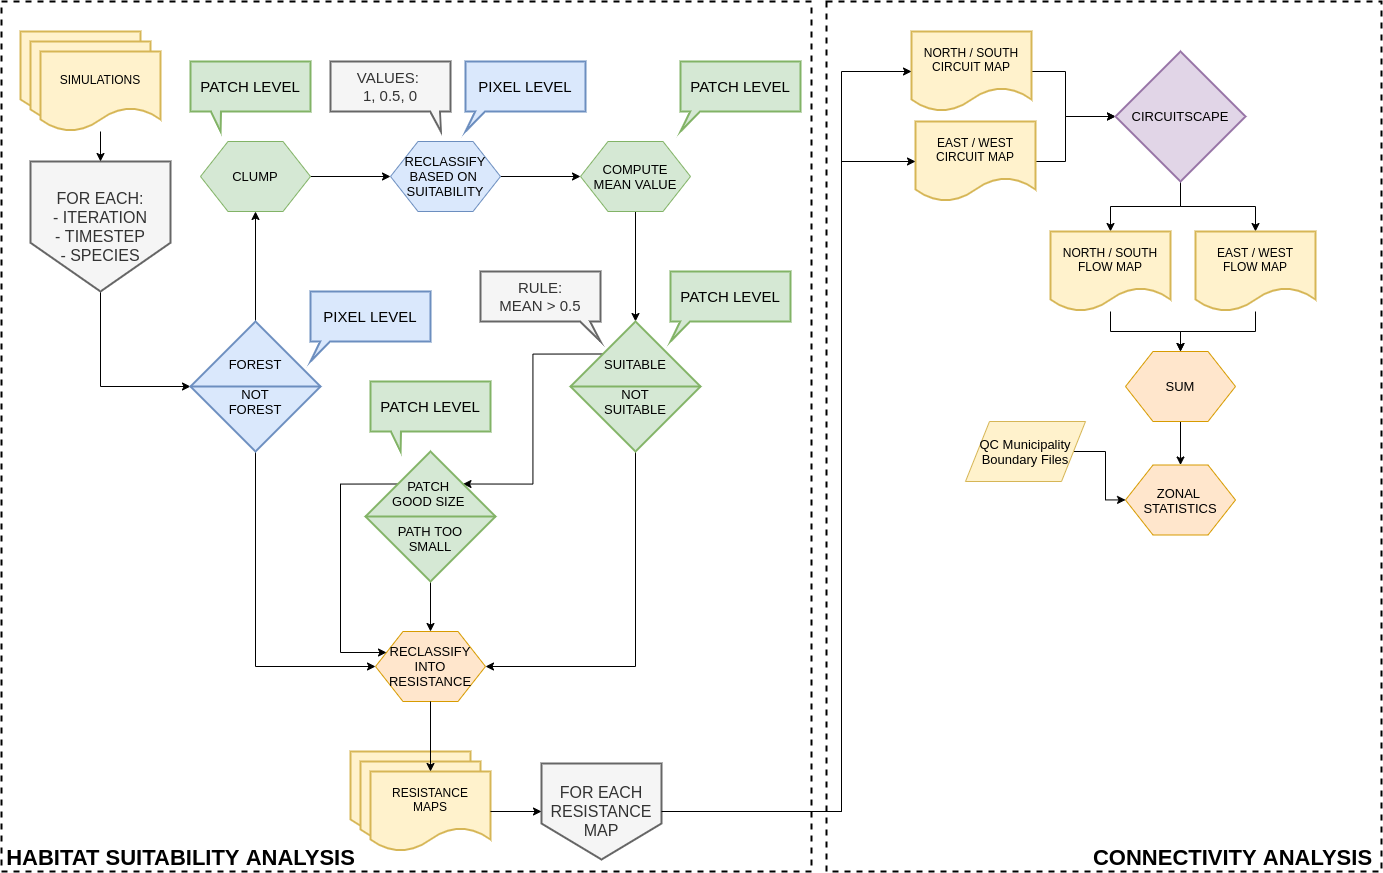

The diagram above was exported from draw.io. Its source (the exported page's mxGraphModel, read from the mxfile embedded in the PNG):
<mxGraphModel dx="2031" dy="1109" grid="1" gridSize="10" guides="1" tooltips="1" connect="1" arrows="1" fold="1" page="1" pageScale="1" pageWidth="827" pageHeight="1169" math="0" shadow="0">
  <root>
    <mxCell id="0" />
    <mxCell id="1" parent="0" />
    <mxCell id="2" value="" style="whiteSpace=wrap;html=1;strokeWidth=2;fontSize=13;fillColor=none;dashed=1;" vertex="1" parent="1">
      <mxGeometry x="835" y="1290" width="555" height="870" as="geometry" />
    </mxCell>
    <mxCell id="3" value="" style="whiteSpace=wrap;html=1;strokeWidth=2;fontSize=13;fillColor=none;dashed=1;" vertex="1" parent="1">
      <mxGeometry x="10" y="1290" width="810" height="870" as="geometry" />
    </mxCell>
    <mxCell id="4" value="" style="group" vertex="1" connectable="0" parent="1">
      <mxGeometry x="29" y="1320" width="140" height="100" as="geometry" />
    </mxCell>
    <mxCell id="5" value="" style="shape=document;whiteSpace=wrap;html=1;boundedLbl=1;strokeWidth=2;fillColor=#fff2cc;strokeColor=#d6b656;" vertex="1" parent="4">
      <mxGeometry width="120" height="80" as="geometry" />
    </mxCell>
    <mxCell id="6" value="" style="shape=document;whiteSpace=wrap;html=1;boundedLbl=1;strokeWidth=2;fillColor=#fff2cc;strokeColor=#d6b656;" vertex="1" parent="4">
      <mxGeometry x="10" y="10" width="120" height="80" as="geometry" />
    </mxCell>
    <mxCell id="7" value="SIMULATIONS" style="shape=document;whiteSpace=wrap;html=1;boundedLbl=1;strokeWidth=2;fillColor=#fff2cc;strokeColor=#d6b656;" vertex="1" parent="4">
      <mxGeometry x="20" y="20" width="120" height="80" as="geometry" />
    </mxCell>
    <mxCell id="8" style="edgeStyle=orthogonalEdgeStyle;rounded=0;orthogonalLoop=1;jettySize=auto;html=1;entryX=0;entryY=0.5;entryDx=0;entryDy=0;fontSize=13;" edge="1" source="9" target="18" parent="1">
      <mxGeometry relative="1" as="geometry">
        <Array as="points">
          <mxPoint x="109" y="1675" />
        </Array>
      </mxGeometry>
    </mxCell>
    <mxCell id="9" value="&lt;font style=&quot;font-size: 16px&quot;&gt;FOR EACH:&lt;br&gt;- ITERATION&lt;br&gt;- TIMESTEP&lt;br&gt;- SPECIES&lt;/font&gt;" style="shape=offPageConnector;whiteSpace=wrap;html=1;strokeWidth=2;fillColor=#f5f5f5;fontSize=13;strokeColor=#666666;fontColor=#333333;" vertex="1" parent="1">
      <mxGeometry x="39" y="1450" width="140" height="130" as="geometry" />
    </mxCell>
    <mxCell id="10" value="" style="edgeStyle=orthogonalEdgeStyle;rounded=0;orthogonalLoop=1;jettySize=auto;html=1;fontSize=13;" edge="1" source="7" target="9" parent="1">
      <mxGeometry relative="1" as="geometry" />
    </mxCell>
    <mxCell id="11" value="" style="edgeStyle=orthogonalEdgeStyle;rounded=0;orthogonalLoop=1;jettySize=auto;html=1;fontSize=13;" edge="1" source="40" target="13" parent="1">
      <mxGeometry relative="1" as="geometry" />
    </mxCell>
    <mxCell id="12" value="" style="edgeStyle=orthogonalEdgeStyle;rounded=0;orthogonalLoop=1;jettySize=auto;html=1;fontSize=13;" edge="1" source="13" target="15" parent="1">
      <mxGeometry relative="1" as="geometry" />
    </mxCell>
    <mxCell id="13" value="RECLASSIFY&lt;br&gt;BASED ON&amp;nbsp;&lt;br&gt;SUITABILITY" style="shape=hexagon;perimeter=hexagonPerimeter2;whiteSpace=wrap;html=1;fillColor=#dae8fc;strokeColor=#6c8ebf;fontSize=13;" vertex="1" parent="1">
      <mxGeometry x="399" y="1430" width="110" height="70" as="geometry" />
    </mxCell>
    <mxCell id="14" value="" style="edgeStyle=orthogonalEdgeStyle;rounded=0;orthogonalLoop=1;jettySize=auto;html=1;fontSize=13;" edge="1" source="15" target="27" parent="1">
      <mxGeometry relative="1" as="geometry" />
    </mxCell>
    <mxCell id="15" value="COMPUTE&lt;br&gt;MEAN VALUE" style="shape=hexagon;perimeter=hexagonPerimeter2;whiteSpace=wrap;html=1;fillColor=#d5e8d4;strokeColor=#82b366;fontSize=13;" vertex="1" parent="1">
      <mxGeometry x="589" y="1430" width="110" height="70" as="geometry" />
    </mxCell>
    <mxCell id="16" value="" style="edgeStyle=orthogonalEdgeStyle;rounded=0;orthogonalLoop=1;jettySize=auto;html=1;fontSize=13;" edge="1" source="18" target="40" parent="1">
      <mxGeometry relative="1" as="geometry" />
    </mxCell>
    <mxCell id="17" style="edgeStyle=orthogonalEdgeStyle;rounded=0;orthogonalLoop=1;jettySize=auto;html=1;entryX=0;entryY=0.5;entryDx=0;entryDy=0;fontSize=13;exitX=0.5;exitY=1;exitDx=0;exitDy=0;" edge="1" source="18" target="19" parent="1">
      <mxGeometry relative="1" as="geometry">
        <Array as="points">
          <mxPoint x="264" y="1955" />
        </Array>
      </mxGeometry>
    </mxCell>
    <mxCell id="18" value="FOREST&lt;br&gt;&lt;br&gt;NOT&lt;br&gt;FOREST" style="shape=sortShape;perimeter=rhombusPerimeter;whiteSpace=wrap;html=1;strokeWidth=2;fillColor=#dae8fc;fontSize=13;strokeColor=#6c8ebf;" vertex="1" parent="1">
      <mxGeometry x="199" y="1610" width="130" height="130" as="geometry" />
    </mxCell>
    <mxCell id="19" value="RECLASSIFY INTO RESISTANCE" style="shape=hexagon;perimeter=hexagonPerimeter2;whiteSpace=wrap;html=1;fillColor=#ffe6cc;strokeColor=#d79b00;fontSize=13;" vertex="1" parent="1">
      <mxGeometry x="384" y="1920" width="110" height="70" as="geometry" />
    </mxCell>
    <mxCell id="20" value="&lt;font style=&quot;font-size: 15px&quot;&gt;PIXEL LEVEL&lt;/font&gt;" style="shape=callout;whiteSpace=wrap;html=1;perimeter=calloutPerimeter;strokeWidth=2;fillColor=#dae8fc;fontSize=13;size=20;position=0.08;base=10;position2=0;strokeColor=#6c8ebf;" vertex="1" parent="1">
      <mxGeometry x="319" y="1580" width="120" height="70" as="geometry" />
    </mxCell>
    <mxCell id="21" value="&lt;font style=&quot;font-size: 15px&quot;&gt;VALUES: &lt;br&gt;1, 0.5, 0&lt;/font&gt;" style="shape=callout;whiteSpace=wrap;html=1;perimeter=calloutPerimeter;strokeWidth=2;fillColor=#f5f5f5;fontSize=13;size=20;position=0.83;base=10;position2=0.92;strokeColor=#666666;fontColor=#333333;" vertex="1" parent="1">
      <mxGeometry x="339" y="1350" width="120" height="70" as="geometry" />
    </mxCell>
    <mxCell id="22" value="&lt;font style=&quot;font-size: 15px&quot;&gt;PIXEL LEVEL&lt;/font&gt;" style="shape=callout;whiteSpace=wrap;html=1;perimeter=calloutPerimeter;strokeWidth=2;fillColor=#dae8fc;fontSize=13;size=20;position=0.08;base=10;position2=0;strokeColor=#6c8ebf;" vertex="1" parent="1">
      <mxGeometry x="474" y="1350" width="120" height="70" as="geometry" />
    </mxCell>
    <mxCell id="23" value="&lt;font style=&quot;font-size: 15px&quot;&gt;PATCH LEVEL&lt;/font&gt;" style="shape=callout;whiteSpace=wrap;html=1;perimeter=calloutPerimeter;strokeWidth=2;fillColor=#d5e8d4;fontSize=13;size=20;position=0.08;base=10;position2=0;strokeColor=#82b366;" vertex="1" parent="1">
      <mxGeometry x="689" y="1350" width="120" height="70" as="geometry" />
    </mxCell>
    <mxCell id="24" value="&lt;font style=&quot;font-size: 15px&quot;&gt;PATCH LEVEL&lt;/font&gt;" style="shape=callout;whiteSpace=wrap;html=1;perimeter=calloutPerimeter;strokeWidth=2;fillColor=#d5e8d4;fontSize=13;size=20;position=0.17;base=10;position2=0.25;strokeColor=#82b366;" vertex="1" parent="1">
      <mxGeometry x="199" y="1350" width="120" height="70" as="geometry" />
    </mxCell>
    <mxCell id="25" style="edgeStyle=orthogonalEdgeStyle;rounded=0;orthogonalLoop=1;jettySize=auto;html=1;exitX=0;exitY=0;exitDx=0;exitDy=0;entryX=1;entryY=0;entryDx=0;entryDy=0;fontSize=13;" edge="1" source="27" target="32" parent="1">
      <mxGeometry relative="1" as="geometry" />
    </mxCell>
    <mxCell id="26" style="edgeStyle=orthogonalEdgeStyle;rounded=0;orthogonalLoop=1;jettySize=auto;html=1;entryX=1;entryY=0.5;entryDx=0;entryDy=0;fontSize=13;exitX=0.5;exitY=1;exitDx=0;exitDy=0;" edge="1" source="27" target="19" parent="1">
      <mxGeometry relative="1" as="geometry">
        <Array as="points">
          <mxPoint x="644" y="1955" />
        </Array>
      </mxGeometry>
    </mxCell>
    <mxCell id="27" value="SUITABLE&lt;br&gt;&lt;br&gt;NOT&lt;br&gt;SUITABLE" style="shape=sortShape;perimeter=rhombusPerimeter;whiteSpace=wrap;html=1;strokeWidth=2;fillColor=#d5e8d4;fontSize=13;strokeColor=#82b366;" vertex="1" parent="1">
      <mxGeometry x="579" y="1610" width="130" height="130" as="geometry" />
    </mxCell>
    <mxCell id="28" value="&lt;font style=&quot;font-size: 15px&quot;&gt;PATCH LEVEL&lt;/font&gt;" style="shape=callout;whiteSpace=wrap;html=1;perimeter=calloutPerimeter;strokeWidth=2;fillColor=#d5e8d4;fontSize=13;size=20;position=0.08;base=10;position2=0;strokeColor=#82b366;" vertex="1" parent="1">
      <mxGeometry x="679" y="1560" width="120" height="70" as="geometry" />
    </mxCell>
    <mxCell id="29" value="&lt;font style=&quot;font-size: 15px&quot;&gt;RULE:&lt;br&gt;MEAN &amp;gt; 0.5&lt;br&gt;&lt;/font&gt;" style="shape=callout;whiteSpace=wrap;html=1;perimeter=calloutPerimeter;strokeWidth=2;fillColor=#f5f5f5;fontSize=13;size=20;position=0.83;base=10;position2=1;strokeColor=#666666;fontColor=#333333;" vertex="1" parent="1">
      <mxGeometry x="489" y="1560" width="120" height="70" as="geometry" />
    </mxCell>
    <mxCell id="30" value="" style="edgeStyle=orthogonalEdgeStyle;rounded=0;orthogonalLoop=1;jettySize=auto;html=1;fontSize=13;" edge="1" source="32" target="19" parent="1">
      <mxGeometry relative="1" as="geometry" />
    </mxCell>
    <mxCell id="31" style="edgeStyle=orthogonalEdgeStyle;rounded=0;orthogonalLoop=1;jettySize=auto;html=1;exitX=0;exitY=0;exitDx=0;exitDy=0;entryX=0;entryY=0.25;entryDx=0;entryDy=0;fontSize=13;" edge="1" source="32" target="19" parent="1">
      <mxGeometry relative="1" as="geometry">
        <Array as="points">
          <mxPoint x="349" y="1773" />
          <mxPoint x="349" y="1941" />
        </Array>
      </mxGeometry>
    </mxCell>
    <mxCell id="32" value="PATCH &lt;br&gt;GOOD SIZE&amp;nbsp;&lt;br&gt;&lt;br&gt;PATH TOO&lt;br&gt;SMALL" style="shape=sortShape;perimeter=rhombusPerimeter;whiteSpace=wrap;html=1;strokeWidth=2;fillColor=#d5e8d4;fontSize=13;strokeColor=#82b366;" vertex="1" parent="1">
      <mxGeometry x="374" y="1740" width="130" height="130" as="geometry" />
    </mxCell>
    <mxCell id="33" value="&lt;font style=&quot;font-size: 15px&quot;&gt;PATCH LEVEL&lt;/font&gt;" style="shape=callout;whiteSpace=wrap;html=1;perimeter=calloutPerimeter;strokeWidth=2;fillColor=#d5e8d4;fontSize=13;size=20;position=0.17;base=10;position2=0.25;strokeColor=#82b366;" vertex="1" parent="1">
      <mxGeometry x="379" y="1670" width="120" height="70" as="geometry" />
    </mxCell>
    <mxCell id="34" value="" style="group" vertex="1" connectable="0" parent="1">
      <mxGeometry x="359" y="2040" width="140" height="100" as="geometry" />
    </mxCell>
    <mxCell id="35" value="" style="shape=document;whiteSpace=wrap;html=1;boundedLbl=1;strokeWidth=2;fillColor=#fff2cc;strokeColor=#d6b656;" vertex="1" parent="34">
      <mxGeometry width="120" height="80" as="geometry" />
    </mxCell>
    <mxCell id="36" value="" style="shape=document;whiteSpace=wrap;html=1;boundedLbl=1;strokeWidth=2;fillColor=#fff2cc;strokeColor=#d6b656;" vertex="1" parent="34">
      <mxGeometry x="10" y="10" width="120" height="80" as="geometry" />
    </mxCell>
    <mxCell id="37" value="RESISTANCE&lt;br&gt;MAPS" style="shape=document;whiteSpace=wrap;html=1;boundedLbl=1;strokeWidth=2;fillColor=#fff2cc;strokeColor=#d6b656;" vertex="1" parent="34">
      <mxGeometry x="20" y="20" width="120" height="80" as="geometry" />
    </mxCell>
    <mxCell id="38" style="edgeStyle=orthogonalEdgeStyle;rounded=0;orthogonalLoop=1;jettySize=auto;html=1;exitX=0.5;exitY=1;exitDx=0;exitDy=0;fontSize=13;" edge="1" source="19" target="37" parent="1">
      <mxGeometry relative="1" as="geometry" />
    </mxCell>
    <mxCell id="39" value="&lt;font style=&quot;font-size: 22px&quot;&gt;&lt;b&gt;HABITAT SUITABILITY ANALYSIS&lt;/b&gt;&lt;/font&gt;" style="text;html=1;align=center;verticalAlign=middle;resizable=0;points=[];autosize=1;fontSize=13;" vertex="1" parent="1">
      <mxGeometry x="9" y="2136" width="360" height="20" as="geometry" />
    </mxCell>
    <mxCell id="40" value="CLUMP" style="shape=hexagon;perimeter=hexagonPerimeter2;whiteSpace=wrap;html=1;fillColor=#d5e8d4;strokeColor=#82b366;fontSize=13;" vertex="1" parent="1">
      <mxGeometry x="209" y="1430" width="110" height="70" as="geometry" />
    </mxCell>
    <mxCell id="41" style="edgeStyle=orthogonalEdgeStyle;rounded=0;orthogonalLoop=1;jettySize=auto;html=1;entryX=0;entryY=0.5;entryDx=0;entryDy=0;fontSize=13;" edge="1" source="42" target="51" parent="1">
      <mxGeometry relative="1" as="geometry">
        <Array as="points">
          <mxPoint x="1074" y="1360" />
          <mxPoint x="1074" y="1405" />
        </Array>
      </mxGeometry>
    </mxCell>
    <mxCell id="42" value="NORTH / SOUTH&lt;br&gt;CIRCUIT MAP" style="shape=document;whiteSpace=wrap;html=1;boundedLbl=1;strokeWidth=2;fillColor=#fff2cc;strokeColor=#d6b656;" vertex="1" parent="1">
      <mxGeometry x="920" y="1320" width="120" height="80" as="geometry" />
    </mxCell>
    <mxCell id="43" value="" style="edgeStyle=orthogonalEdgeStyle;rounded=0;orthogonalLoop=1;jettySize=auto;html=1;fontSize=13;entryX=0;entryY=0.5;entryDx=0;entryDy=0;" edge="1" source="46" target="42" parent="1">
      <mxGeometry relative="1" as="geometry">
        <mxPoint x="700" y="2100" as="sourcePoint" />
        <Array as="points">
          <mxPoint x="850" y="2100" />
          <mxPoint x="850" y="1360" />
        </Array>
      </mxGeometry>
    </mxCell>
    <mxCell id="44" value="" style="edgeStyle=orthogonalEdgeStyle;rounded=0;orthogonalLoop=1;jettySize=auto;html=1;fontSize=13;" edge="1" source="45" target="51" parent="1">
      <mxGeometry relative="1" as="geometry">
        <Array as="points">
          <mxPoint x="1074" y="1450" />
          <mxPoint x="1074" y="1405" />
        </Array>
      </mxGeometry>
    </mxCell>
    <mxCell id="45" value="EAST / WEST&lt;br&gt;CIRCUIT MAP" style="shape=document;whiteSpace=wrap;html=1;boundedLbl=1;strokeWidth=2;fillColor=#fff2cc;strokeColor=#d6b656;" vertex="1" parent="1">
      <mxGeometry x="924" y="1410" width="120" height="80" as="geometry" />
    </mxCell>
    <mxCell id="46" value="&lt;font style=&quot;font-size: 16px&quot;&gt;FOR EACH&lt;br&gt;RESISTANCE MAP&lt;br&gt;&lt;/font&gt;" style="shape=offPageConnector;whiteSpace=wrap;html=1;strokeWidth=2;fillColor=#f5f5f5;fontSize=13;strokeColor=#666666;fontColor=#333333;" vertex="1" parent="1">
      <mxGeometry x="550" y="2052" width="120" height="96" as="geometry" />
    </mxCell>
    <mxCell id="47" value="" style="edgeStyle=orthogonalEdgeStyle;rounded=0;orthogonalLoop=1;jettySize=auto;html=1;fontSize=13;" edge="1" source="37" target="46" parent="1">
      <mxGeometry relative="1" as="geometry" />
    </mxCell>
    <mxCell id="48" value="" style="edgeStyle=orthogonalEdgeStyle;rounded=0;orthogonalLoop=1;jettySize=auto;html=1;fontSize=13;entryX=0;entryY=0.5;entryDx=0;entryDy=0;exitX=1;exitY=0.5;exitDx=0;exitDy=0;" edge="1" source="46" target="45" parent="1">
      <mxGeometry relative="1" as="geometry">
        <mxPoint x="1044" y="2120.0000000000005" as="sourcePoint" />
        <mxPoint x="1240" y="1380" as="targetPoint" />
        <Array as="points">
          <mxPoint x="850" y="2100" />
          <mxPoint x="850" y="1450" />
        </Array>
      </mxGeometry>
    </mxCell>
    <mxCell id="49" style="edgeStyle=orthogonalEdgeStyle;rounded=0;orthogonalLoop=1;jettySize=auto;html=1;exitX=0.5;exitY=1;exitDx=0;exitDy=0;entryX=0.5;entryY=0;entryDx=0;entryDy=0;fontSize=13;" edge="1" source="51" target="53" parent="1">
      <mxGeometry relative="1" as="geometry" />
    </mxCell>
    <mxCell id="50" style="edgeStyle=orthogonalEdgeStyle;rounded=0;orthogonalLoop=1;jettySize=auto;html=1;exitX=0.5;exitY=1;exitDx=0;exitDy=0;entryX=0.5;entryY=0;entryDx=0;entryDy=0;fontSize=13;" edge="1" source="51" target="55" parent="1">
      <mxGeometry relative="1" as="geometry" />
    </mxCell>
    <mxCell id="51" value="CIRCUITSCAPE" style="rhombus;whiteSpace=wrap;html=1;strokeWidth=2;fillColor=#e1d5e7;strokeColor=#9673a6;fontSize=13;" vertex="1" parent="1">
      <mxGeometry x="1124" y="1340" width="130" height="130" as="geometry" />
    </mxCell>
    <mxCell id="52" style="edgeStyle=orthogonalEdgeStyle;rounded=0;orthogonalLoop=1;jettySize=auto;html=1;fontSize=13;" edge="1" source="53" target="57" parent="1">
      <mxGeometry relative="1" as="geometry" />
    </mxCell>
    <mxCell id="53" value="NORTH / SOUTH&lt;br&gt;FLOW MAP" style="shape=document;whiteSpace=wrap;html=1;boundedLbl=1;strokeWidth=2;fillColor=#fff2cc;strokeColor=#d6b656;" vertex="1" parent="1">
      <mxGeometry x="1059" y="1520" width="120" height="80" as="geometry" />
    </mxCell>
    <mxCell id="54" style="edgeStyle=orthogonalEdgeStyle;rounded=0;orthogonalLoop=1;jettySize=auto;html=1;fontSize=13;" edge="1" source="55" target="57" parent="1">
      <mxGeometry relative="1" as="geometry" />
    </mxCell>
    <mxCell id="55" value="EAST / WEST&lt;br&gt;FLOW MAP" style="shape=document;whiteSpace=wrap;html=1;boundedLbl=1;strokeWidth=2;fillColor=#fff2cc;strokeColor=#d6b656;" vertex="1" parent="1">
      <mxGeometry x="1204" y="1520" width="120" height="80" as="geometry" />
    </mxCell>
    <mxCell id="56" value="" style="edgeStyle=orthogonalEdgeStyle;rounded=0;orthogonalLoop=1;jettySize=auto;html=1;fontSize=13;" edge="1" source="57" target="58" parent="1">
      <mxGeometry relative="1" as="geometry" />
    </mxCell>
    <mxCell id="57" value="SUM" style="shape=hexagon;perimeter=hexagonPerimeter2;whiteSpace=wrap;html=1;fillColor=#ffe6cc;strokeColor=#d79b00;fontSize=13;" vertex="1" parent="1">
      <mxGeometry x="1134" y="1640" width="110" height="70" as="geometry" />
    </mxCell>
    <mxCell id="58" value="ZONAL&amp;nbsp;&lt;br&gt;STATISTICS" style="shape=hexagon;perimeter=hexagonPerimeter2;whiteSpace=wrap;html=1;fillColor=#ffe6cc;strokeColor=#d79b00;fontSize=13;" vertex="1" parent="1">
      <mxGeometry x="1134" y="1753.5" width="110" height="70" as="geometry" />
    </mxCell>
    <mxCell id="59" style="edgeStyle=orthogonalEdgeStyle;rounded=0;orthogonalLoop=1;jettySize=auto;html=1;fontSize=13;" edge="1" source="60" target="58" parent="1">
      <mxGeometry relative="1" as="geometry" />
    </mxCell>
    <mxCell id="60" value="QC Municipality&lt;br style=&quot;font-size: 13px;&quot;&gt;Boundary Files" style="shape=parallelogram;perimeter=parallelogramPerimeter;whiteSpace=wrap;html=1;fillColor=#fff2cc;strokeColor=#d6b656;fontSize=13;" vertex="1" parent="1">
      <mxGeometry x="974" y="1710" width="120" height="60" as="geometry" />
    </mxCell>
    <mxCell id="61" value="&lt;font style=&quot;font-size: 22px&quot;&gt;&lt;b&gt;CONNECTIVITY ANALYSIS&lt;/b&gt;&lt;/font&gt;" style="text;html=1;align=center;verticalAlign=middle;resizable=0;points=[];autosize=1;fontSize=13;" vertex="1" parent="1">
      <mxGeometry x="1096" y="2136" width="290" height="20" as="geometry" />
    </mxCell>
  </root>
</mxGraphModel>